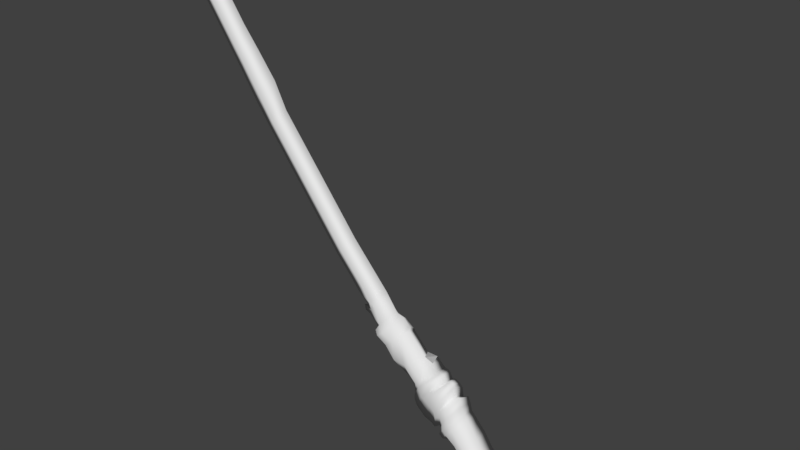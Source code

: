 # Source: LongBlade.blend  (saved by Blender 2.78.0; exported with 4.5.12 LTS)
import bpy
from mathutils import Matrix  # noqa: F401  (used for matrix-valued properties, if any)

bpy.ops.wm.read_factory_settings(use_empty=True)
scene = bpy.context.scene
scene.name = 'Scene'

# ---- collections
col_collection_1 = bpy.data.collections.new('Collection 1'); scene.collection.children.link(col_collection_1)

# ---- materials (node trees are filled in below, after node groups)
mat_material = bpy.data.materials.new('Material')
mat_material.alpha_threshold = 0.0
mat_material.use_transparent_shadow = False
mat_material.roughness = 0.5
mat_material.line_color = (0.0, 0.0, 0.0, 1.0)

# ---- material node trees

# ---- world
world_world = bpy.data.worlds.new('World'); scene.world = world_world
world_world.color = (0.05088, 0.05088, 0.05088)
world_world.use_sun_shadow = False
world_world.sun_shadow_jitter_overblur = 0.0
world_world.cycles.sampling_method = 'MANUAL'

# ---- cameras
cam_camera = bpy.data.cameras.new('Camera')
cam_camera.clip_end = 100.0
cam_camera.lens = 35.0
cam_camera.sensor_width = 32.0
cam_camera.sensor_height = 18.0
cam_camera.ortho_scale = 7.314
cam_camera.dof.focus_distance = 0.0
cam_camera.dof.aperture_fstop = 128.0

# ---- meshes
me_cube = bpy.data.meshes.new('Cube')
me_cube.from_pydata([(-3.735, -0.4594, -25.82), (-2.936, -0.4594, -25.38), (-3.535, -0.4594, -26.74), (-1.108, -0.4594, -27.76), (-2.575, -1.219, -26.84), (-3.014, -0.569, -27.77), (-1.073, -0.4868, -28.03), (-2.828, 0.7533, -26.42), (-2.26, -0.5142, -28.63), (-1.425, -0.432, -28.43), (-2.575, 0.7533, -26.84), (-3.335, -0.4594, -25.6), (-1.884, -0.4046, -28.93), (-1.423, -0.4046, -28.53), (-2.828, -1.219, -26.42), (-2.322, -1.223, -27.25), (-1.638, -0.4594, -28.87), (-1.394, -0.4594, -28.64), (-2.044, 0.9618, -27.9), (-2.044, -1.0, -27.9), (-2.701, -0.4594, -25.32), (-0.7384, -0.4594, -27.21), (-2.279, -0.4594, -24.85), (-0.3878, -0.4594, -26.67), (-1.877, -0.4594, -23.92), (-0.05682, -0.4594, -25.67), (-1.341, -0.4594, -22.32), (0.4777, -0.4594, -24.0), (0.2104, -0.4594, -24.84), (-1.574, -0.4594, -23.17), (0.344, -0.4594, -24.42), (-1.444, -0.4594, -22.83), (-1.537, -0.4594, -21.72), (0.6213, -0.4594, -23.57), (-1.358, -0.4594, -21.38), (0.6603, -0.4594, -22.99), (-1.346, -0.4594, -21.2), (0.6713, -0.4594, -22.77), (-1.24, -0.4594, -21.09), (0.6882, -0.4594, -22.5), (-1.139, -0.4594, -21.06), (0.532, -0.4594, -22.32), (-1.286, -0.4594, -20.9), (0.7345, -0.4594, -22.19), (-1.221, -0.4594, -20.64), (0.8434, -0.4594, -20.98), (-1.137, -0.4594, -20.38), (0.8971, -0.4594, -20.62), (-1.246, -0.4594, -20.11), (0.8457, -0.4594, -20.53), (-1.36, -0.4594, -19.91), (0.79, -0.4594, -20.43), (-1.078, -0.4594, -19.09), (0.6995, -0.4594, -20.29), (-0.996, -0.4594, -19.0), (0.741, -0.4594, -20.24), (-0.9347, -0.4594, -18.67), (0.8947, -0.4594, -20.2), (-0.8522, -0.4594, -18.23), (1.01, -0.4594, -19.64), (-1.078, -0.4594, -17.74), (1.067, -0.4594, -19.31), (-0.8059, -0.4594, -17.08), (1.225, -0.4594, -18.43), (-0.6178, -0.4594, -16.95), (1.086, -0.4594, -18.21), (-0.8104, -0.4594, -16.71), (1.224, -0.4594, -18.19), (-0.9265, -0.4594, -16.39), (1.226, -0.4594, -17.98), (-0.7992, -0.4594, -15.82), (1.183, -0.4594, -17.23), (-0.6772, -0.4594, -15.25), (1.151, -0.4594, -16.38), (-0.8439, -0.4594, -14.0), (1.469, -0.4594, -15.12), (-0.5691, -0.4594, -12.7), (1.262, -0.4594, -14.17), (-0.7475, -0.4594, -11.9), (1.573, -0.4594, -12.89), (-0.5172, -0.4594, -11.22), (1.462, -0.4594, -11.99), (-0.6017, -0.4594, -10.28), (1.698, -0.4594, -11.04), (-1.192, -0.4594, -9.992), (1.875, -0.4594, -9.76), (-1.242, -0.4594, -9.699), (1.876, -0.4594, -9.416), (-0.7928, -0.4594, -9.45), (2.047, -0.4594, -8.969), (-0.7337, -0.4594, -9.265), (2.273, -0.4594, -8.502), (-1.253, -0.4594, -9.182), (1.884, -0.4594, -8.301), (-1.336, -0.4594, -8.875), (2.405, -0.4594, -7.811), (-1.644, -0.4594, -8.38), (2.5, -0.4594, -7.611), (-1.767, -0.4594, -7.576), (2.392, -0.4594, -7.436), (-1.614, -0.4594, -7.198), (1.982, -0.4594, -7.381), (-1.443, -0.4594, -7.016), (2.109, -0.4594, -6.939), (-1.095, -0.4594, -6.792), (1.93, -0.4594, -6.749), (-0.8647, -0.4594, -6.406), (1.625, -0.4594, -6.615), (-0.8978, -0.4594, -5.384), (1.522, -0.03974, -6.038), (-0.937, -0.4594, -4.047), (0.3095, -1.986, -5.251), (0.3095, 1.973, -5.251), (-0.9582, -0.4594, -3.528), (0.288, -1.791, -3.784), (1.0, 0.2925, -1.0), (-1.082, -0.04246, -0.8738), (1.0, 0.2925, 1.0), (-1.0, -0.3075, 1.0), (0.9452, 0.1418, -2.452), (-0.04996, -1.581, -2.452), (-0.04996, 1.567, -2.452), (1.0, 0.2925, 4.768e-07), (-1.045, -0.3075, 0.02226), (-0.6279, -0.7152, -1.356), (0.9886, 0.2611, -1.303), (-0.6279, 0.7011, -1.356), (1.0, 0.2925, 2.717), (-1.0, -0.3075, 2.717), (1.354, 0.2925, 7.506), (-0.6463, -0.3075, 7.506), (1.652, 0.2925, 11.71), (-0.3479, -0.3075, 11.71), (2.176, 0.3386, 13.61), (-0.1307, -0.3536, 13.61), (2.367, 0.3181, 15.9), (0.1959, -0.3331, 15.9), (2.482, 0.3023, 17.72), (0.4159, -0.3174, 17.72), (3.082, 0.3023, 22.49), (1.016, -0.3174, 22.49), (3.259, 0.3603, 23.25), (0.7672, -0.3754, 23.34), (3.648, 0.2898, 25.23), (1.634, -0.3048, 25.3), (4.269, 0.1981, 28.06), (2.876, -0.2132, 28.11), (5.105, -0.01502, 31.81), (1.221, 0.1809, -2.848), (0.03083, -1.994, -2.985), (0.03083, 1.98, -2.985), (1.278, 0.1809, -3.531), (0.288, 1.98, -3.784), (1.247, -0.1857, -3.773), (1.279, -0.1432, -5.483), (-1.096, -0.4594, -2.818), (-1.0, -0.4594, -2.671), (-1.267, -0.06885, -1.762), (-1.426, -0.04932, -1.358), (-1.595, -0.04932, -1.044), (-1.432, -0.005849, -0.7384), (-3.635, -0.4594, -26.28), (-2.022, 1.966, -26.57), (-2.022, -1.978, -26.57), (-1.72, 1.966, -26.27), (-1.72, -1.978, -26.27), (-1.333, 1.966, -25.76), (-1.333, -1.978, -25.76), (-0.9671, 1.966, -24.79), (-0.9671, -1.978, -24.79), (-0.4316, 1.966, -23.16), (-0.4316, -1.978, -23.16), (-0.6819, 1.966, -24.0), (-0.6819, -1.978, -24.0), (-0.5502, 1.966, -23.62), (-0.5502, -1.978, -23.62), (-0.4579, 1.966, -22.64), (-0.4579, -1.978, -22.64), (-0.3489, 1.966, -22.18), (-0.3489, -1.978, -22.18), (-0.3373, 1.966, -21.99), (-0.3373, -1.978, -21.99), (-0.2756, 1.966, -21.8), (-0.2756, -1.978, -21.8), (-0.3035, 1.966, -21.69), (-0.3035, -1.978, -21.69), (-0.2757, 1.966, -21.54), (-0.2757, -1.978, -21.54), (-0.1888, 1.966, -20.81), (-0.1888, -1.978, -20.81), (-0.12, 1.966, -20.5), (-0.12, -1.978, -20.5), (-0.2002, 1.966, -20.32), (-0.2002, -1.978, -20.32), (-0.2848, 1.966, -20.17), (-0.2848, -1.978, -20.17), (-0.189, 1.966, -19.69), (-0.189, -1.978, -19.69), (-0.1275, 1.966, -19.62), (-0.1275, -1.978, -19.62), (-0.01999, 1.966, -19.43), (-0.01999, -1.978, -19.43), (0.0789, 1.966, -18.94), (0.07891, -1.978, -18.94), (-0.005573, 1.966, -18.52), (-0.005573, -1.978, -18.52), (0.2095, 1.966, -17.75), (0.2095, -1.978, -17.75), (0.234, 1.966, -17.58), (0.234, -1.978, -17.58), (0.2067, 1.966, -17.45), (0.2067, -1.978, -17.45), (0.1496, 1.966, -17.18), (0.1496, -1.978, -17.18), (0.192, 1.966, -16.52), (0.192, -1.978, -16.52), (0.237, 1.966, -15.81), (0.237, -1.978, -15.81), (0.3125, 1.966, -14.56), (0.3125, -1.978, -14.56), (0.3464, 1.966, -13.43), (0.3464, -1.978, -13.43), (0.4126, 1.966, -12.4), (0.4126, -1.978, -12.4), (0.4725, 1.966, -11.6), (0.4725, -1.978, -11.6), (0.5481, 1.966, -10.66), (0.5481, -1.978, -10.66), (0.3413, 1.966, -9.876), (0.3413, -1.978, -9.876), (0.3172, 1.966, -9.558), (0.3172, -1.978, -9.558), (0.627, 1.966, -9.21), (0.627, -1.978, -9.21), (0.7695, 1.966, -8.884), (0.7695, -1.978, -8.884), (0.3156, 1.966, -8.742), (0.3156, -1.978, -8.742), (0.5344, 1.966, -8.343), (0.5344, -1.978, -8.343), (0.4276, 1.966, -7.996), (0.4276, -1.978, -7.996), (0.3123, 1.966, -7.506), (0.3123, -1.978, -7.506), (0.1839, 1.966, -7.29), (0.1839, -1.978, -7.29), (0.3328, 1.966, -6.978), (0.3328, -1.978, -6.978), (0.4174, 1.966, -6.77), (0.4174, -1.978, -6.77), (0.3799, 1.966, -6.51), (0.3799, -1.978, -6.51), (0.316, 1.966, -5.651), (0.8382, -1.99, -5.378), (0.8109, -1.209, -3.778), (-3.576e-07, 1.287, -1.0), (2.384e-07, 1.0, 1.0), (0.4476, 1.032, -2.452), (-0.02265, 1.0, 0.01113), (0.1803, 1.152, -1.329), (2.384e-07, 1.0, 2.717), (0.3537, 1.0, 7.506), (0.6521, 1.0, 11.71), (1.023, 1.154, 13.61), (1.281, 1.085, 15.9), (1.449, 1.033, 17.72), (2.049, 1.033, 22.49), (2.013, 1.226, 23.29), (2.641, 0.9909, 25.27), (3.573, 0.6855, 28.08), (0.626, 1.304, -2.917), (0.7832, 1.304, -3.657), (-1.565, 1.966, -27.16), (-3.585, -0.4594, -26.51), (-1.229, 1.966, -26.74), (-0.8606, 1.966, -26.21), (-0.512, 1.966, -25.23), (0.02305, 1.966, -23.58), (-0.2358, 1.966, -24.42), (-0.1031, 1.966, -24.02), (0.08171, 1.966, -23.11), (0.1557, 1.966, -22.58), (0.167, 1.966, -22.38), (0.2063, 1.966, -22.15), (0.1143, 1.966, -22.0), (0.2294, 1.966, -21.86), (0.3273, 1.966, -20.89), (0.3885, 1.966, -20.56), (0.3227, 1.966, -20.43), (0.2526, 1.966, -20.3), (0.2553, 1.966, -19.99), (0.3067, 1.966, -19.93), (0.4373, 1.966, -19.82), (0.5445, 1.966, -19.29), (0.5309, 1.966, -18.92), (0.7172, 1.966, -18.09), (0.6599, 1.966, -17.89), (0.7152, 1.966, -17.82), (0.6877, 1.966, -17.58), (0.6875, 1.966, -16.88), (0.694, 1.966, -16.1), (0.8908, 1.966, -14.84), (0.8042, 1.966, -13.8), (0.9926, 1.966, -12.64), (0.9674, 1.966, -11.8), (1.123, 1.966, -10.85), (1.108, 1.966, -9.818), (1.097, 1.966, -9.487), (1.337, 1.966, -9.089), (1.521, 1.966, -8.693), (1.1, 1.966, -8.522), (1.47, 1.966, -8.077), (1.464, 1.966, -7.803), (1.352, 1.966, -7.471), (1.083, 1.966, -7.335), (1.221, 1.966, -6.958), (1.173, 1.966, -6.759), (1.002, 1.966, -6.563), (0.9228, 1.966, -5.785), (-4.768e-07, -1.294, -1.0), (-5.364e-07, -1.0, 1.0), (0.4476, -1.039, -2.452), (-0.02265, -1.0, 0.01113), (0.1803, -1.159, -1.329), (-4.172e-07, -1.0, 2.717), (0.3537, -1.0, 7.506), (0.6521, -1.0, 11.71), (1.023, -1.154, 13.61), (1.281, -1.085, 15.9), (1.449, -1.033, 17.72), (2.049, -1.033, 22.49), (2.013, -1.226, 23.29), (2.641, -0.9909, 25.27), (3.573, -0.6855, 28.08), (0.626, -1.311, -2.917), (0.7832, -1.209, -3.657), (-2.322, 0.749, -27.25), (-1.565, -1.978, -27.16), (-1.229, -1.978, -26.74), (-0.8606, -1.978, -26.21), (-0.512, -1.978, -25.23), (0.02305, -1.978, -23.58), (-0.2358, -1.978, -24.42), (-0.1031, -1.978, -24.02), (0.08171, -1.978, -23.11), (0.1557, -1.978, -22.58), (0.167, -1.978, -22.38), (0.2063, -1.978, -22.15), (0.1143, -1.978, -22.0), (0.2294, -1.978, -21.86), (0.3273, -1.978, -20.89), (0.3885, -1.978, -20.56), (0.3227, -1.978, -20.43), (0.2526, -1.978, -20.3), (0.2553, -1.978, -19.99), (0.3067, -1.978, -19.93), (0.4373, -1.978, -19.82), (0.5445, -1.978, -19.29), (0.5309, -1.978, -18.92), (0.7172, -1.978, -18.09), (0.6599, -1.978, -17.89), (0.7152, -1.978, -17.82), (0.6877, -1.978, -17.58), (0.6875, -1.978, -16.88), (0.694, -1.978, -16.1), (0.8908, -1.978, -14.84), (0.8042, -1.978, -13.8), (0.9926, -1.978, -12.64), (0.9674, -1.978, -11.8), (1.123, -1.978, -10.85), (1.108, -1.978, -9.818), (1.097, -1.978, -9.487), (1.337, -1.978, -9.089), (1.521, -1.978, -8.693), (1.1, -1.978, -8.522), (1.47, -1.978, -8.077), (1.464, -1.978, -7.803), (1.352, -1.978, -7.471), (1.083, -1.978, -7.335), (1.221, -1.978, -6.958), (1.173, -1.978, -6.759), (1.002, -1.978, -6.563), (-1.514, -0.02759, -0.8914), (-0.8812, -0.4594, -5.895), (-0.3137, -1.982, -4.649), (-0.3351, -1.884, -3.656), (0.348, 1.966, -6.081), (0.9625, 1.966, -6.174), (-0.525, -1.779, -2.562), (-0.5328, -1.986, -2.901), (-0.3137, 1.232, -4.649), (-0.3351, 1.236, -3.656), (-0.5328, 1.236, -2.901), (-0.525, 1.313, -2.562)], [(145, 147), (2, 6)], [(10, 272, 3, 336), (15, 2, 5, 19), (14, 163, 1, 11), (337, 3, 21, 338), (6, 19, 9), (6, 9, 18), (336, 3, 6, 18), (2, 15, 4, 273), (5, 8, 9, 19), (18, 9, 8, 5), (273, 10, 336, 2), (13, 12, 16, 17), (161, 7, 10, 273), (9, 8, 12, 13), (3, 15, 19, 6), (2, 336, 18, 5), (161, 14, 11, 0), (273, 4, 14, 161), (0, 11, 7, 161), (164, 20, 22, 166), (162, 1, 20, 164), (338, 21, 23, 339), (343, 30, 27, 341), (339, 23, 25, 340), (166, 22, 24, 168), (170, 26, 32, 176), (174, 31, 26, 170), (168, 24, 29, 172), (340, 25, 28, 342), (172, 29, 31, 174), (342, 28, 30, 343), (341, 27, 33, 344), (344, 33, 35, 345), (176, 32, 34, 178), (346, 37, 39, 347), (345, 35, 37, 346), (178, 34, 36, 180), (180, 36, 38, 182), (347, 39, 41, 348), (182, 38, 40, 184), (349, 43, 45, 350), (348, 41, 43, 349), (184, 40, 42, 186), (186, 42, 44, 188), (351, 47, 49, 352), (350, 45, 47, 351), (188, 44, 46, 190), (192, 48, 50, 194), (190, 46, 48, 192), (352, 49, 51, 353), (354, 53, 55, 355), (353, 51, 53, 354), (194, 50, 52, 196), (196, 52, 54, 198), (355, 55, 57, 356), (198, 54, 56, 200), (357, 59, 61, 358), (356, 57, 59, 357), (200, 56, 58, 202), (202, 58, 60, 204), (358, 61, 63, 359), (204, 60, 62, 206), (360, 65, 67, 361), (359, 63, 65, 360), (206, 62, 64, 208), (208, 64, 66, 210), (362, 69, 71, 363), (361, 67, 69, 362), (210, 66, 68, 212), (214, 70, 72, 216), (212, 68, 70, 214), (363, 71, 73, 364), (365, 75, 77, 366), (364, 73, 75, 365), (216, 72, 74, 218), (218, 74, 76, 220), (366, 77, 79, 367), (220, 76, 78, 222), (368, 81, 83, 369), (367, 79, 81, 368), (222, 78, 80, 224), (224, 80, 82, 226), (369, 83, 85, 370), (226, 82, 84, 228), (371, 87, 89, 372), (370, 85, 87, 371), (228, 84, 86, 230), (230, 86, 88, 232), (373, 91, 93, 374), (372, 89, 91, 373), (232, 88, 90, 234), (236, 92, 94, 238), (234, 90, 92, 236), (374, 93, 95, 375), (376, 97, 99, 377), (375, 95, 97, 376), (238, 94, 96, 240), (240, 96, 98, 242), (377, 99, 101, 378), (242, 98, 100, 244), (379, 103, 105, 380), (378, 101, 103, 379), (244, 100, 102, 246), (246, 102, 104, 248), (380, 105, 107, 381), (248, 104, 106, 250), (386, 383, 108, 252), (384, 111, 114, 385), (323, 124, 120, 321), (320, 117, 127, 324), (322, 320, 118, 123), (258, 255, 116, 123), (321, 120, 149, 334), (259, 125, 119, 257), (256, 258, 123, 118), (319, 322, 123, 116), (255, 115, 125, 259), (319, 116, 124, 323), (256, 118, 128, 260), (260, 128, 130, 261), (324, 127, 129, 325), (326, 131, 133, 327), (261, 130, 132, 262), (325, 129, 131, 326), (262, 132, 134, 263), (264, 136, 138, 265), (263, 134, 136, 264), (327, 133, 135, 328), (329, 137, 139, 330), (328, 135, 137, 329), (265, 138, 140, 266), (331, 141, 143, 332), (266, 140, 142, 267), (330, 139, 141, 331), (332, 143, 145, 333), (267, 142, 144, 268), (268, 144, 146, 269), (147, 333, 145, 269), (334, 149, 114, 335), (257, 119, 148, 270), (270, 148, 151, 271), (152, 153, 154, 112), (152, 271, 151, 153), (335, 114, 254, 153), (254, 114, 111, 253), (251, 253, 111, 106), (383, 106, 111, 384), (390, 110, 113, 391), (381, 154, 253, 251), (153, 254, 253, 154), (387, 386, 252, 318), (316, 248, 250, 317), (104, 249, 251, 106), (315, 246, 248, 316), (314, 244, 246, 315), (100, 245, 247, 102), (102, 247, 249, 104), (313, 242, 244, 314), (98, 243, 245, 100), (312, 240, 242, 313), (311, 238, 240, 312), (94, 239, 241, 96), (96, 241, 243, 98), (92, 237, 239, 94), (309, 234, 236, 310), (310, 236, 238, 311), (308, 232, 234, 309), (88, 233, 235, 90), (90, 235, 237, 92), (307, 230, 232, 308), (306, 228, 230, 307), (84, 229, 231, 86), (86, 231, 233, 88), (305, 226, 228, 306), (82, 227, 229, 84), (304, 224, 226, 305), (303, 222, 224, 304), (78, 223, 225, 80), (80, 225, 227, 82), (302, 220, 222, 303), (76, 221, 223, 78), (301, 218, 220, 302), (300, 216, 218, 301), (72, 217, 219, 74), (74, 219, 221, 76), (70, 215, 217, 72), (298, 212, 214, 299), (299, 214, 216, 300), (297, 210, 212, 298), (66, 211, 213, 68), (68, 213, 215, 70), (296, 208, 210, 297), (295, 206, 208, 296), (62, 207, 209, 64), (64, 209, 211, 66), (294, 204, 206, 295), (60, 205, 207, 62), (293, 202, 204, 294), (292, 200, 202, 293), (56, 201, 203, 58), (58, 203, 205, 60), (291, 198, 200, 292), (54, 199, 201, 56), (290, 196, 198, 291), (289, 194, 196, 290), (50, 195, 197, 52), (52, 197, 199, 54), (48, 193, 195, 50), (287, 190, 192, 288), (288, 192, 194, 289), (286, 188, 190, 287), (44, 189, 191, 46), (46, 191, 193, 48), (285, 186, 188, 286), (284, 184, 186, 285), (40, 185, 187, 42), (42, 187, 189, 44), (283, 182, 184, 284), (38, 183, 185, 40), (282, 180, 182, 283), (281, 178, 180, 282), (34, 179, 181, 36), (36, 181, 183, 38), (280, 176, 178, 281), (32, 177, 179, 34), (26, 171, 177, 32), (29, 173, 175, 31), (278, 172, 174, 279), (24, 169, 173, 29), (276, 168, 172, 278), (279, 174, 170, 277), (277, 170, 176, 280), (275, 166, 168, 276), (22, 167, 169, 24), (31, 175, 171, 26), (20, 165, 167, 22), (272, 162, 164, 274), (274, 164, 166, 275), (1, 163, 165, 20), (4, 337, 163, 14), (11, 1, 162, 7), (150, 270, 271, 152), (121, 257, 270, 150), (143, 268, 269, 145), (141, 267, 268, 143), (139, 266, 267, 141), (137, 265, 266, 139), (133, 263, 264, 135), (135, 264, 265, 137), (131, 262, 263, 133), (129, 261, 262, 131), (127, 260, 261, 129), (117, 256, 260, 127), (116, 255, 259, 126), (117, 122, 258, 256), (126, 259, 257, 121), (122, 115, 255, 258), (15, 3, 337, 4), (21, 274, 275, 23), (3, 272, 274, 21), (23, 275, 276, 25), (27, 277, 280, 33), (30, 279, 277, 27), (25, 276, 278, 28), (28, 278, 279, 30), (33, 280, 281, 35), (35, 281, 282, 37), (37, 282, 283, 39), (39, 283, 284, 41), (41, 284, 285, 43), (43, 285, 286, 45), (45, 286, 287, 47), (49, 288, 289, 51), (47, 287, 288, 49), (51, 289, 290, 53), (53, 290, 291, 55), (55, 291, 292, 57), (57, 292, 293, 59), (59, 293, 294, 61), (61, 294, 295, 63), (63, 295, 296, 65), (65, 296, 297, 67), (67, 297, 298, 69), (71, 299, 300, 73), (69, 298, 299, 71), (73, 300, 301, 75), (75, 301, 302, 77), (77, 302, 303, 79), (79, 303, 304, 81), (81, 304, 305, 83), (83, 305, 306, 85), (85, 306, 307, 87), (87, 307, 308, 89), (89, 308, 309, 91), (93, 310, 311, 95), (91, 309, 310, 93), (95, 311, 312, 97), (97, 312, 313, 99), (99, 313, 314, 101), (101, 314, 315, 103), (103, 315, 316, 105), (105, 316, 317, 107), (109, 387, 318), (107, 109, 154, 381), (151, 335, 153), (148, 334, 335, 151), (144, 332, 333, 146), (140, 330, 331, 142), (142, 331, 332, 144), (136, 328, 329, 138), (138, 329, 330, 140), (134, 327, 328, 136), (130, 325, 326, 132), (132, 326, 327, 134), (128, 324, 325, 130), (115, 319, 323, 125), (115, 122, 322, 319), (119, 321, 334, 148), (122, 117, 320, 322), (118, 320, 324, 128), (125, 323, 321, 119), (249, 380, 381, 251), (245, 378, 379, 247), (247, 379, 380, 249), (243, 377, 378, 245), (239, 375, 376, 241), (241, 376, 377, 243), (237, 374, 375, 239), (233, 372, 373, 235), (235, 373, 374, 237), (229, 370, 371, 231), (231, 371, 372, 233), (227, 369, 370, 229), (223, 367, 368, 225), (225, 368, 369, 227), (221, 366, 367, 223), (217, 364, 365, 219), (219, 365, 366, 221), (215, 363, 364, 217), (211, 361, 362, 213), (213, 362, 363, 215), (207, 359, 360, 209), (209, 360, 361, 211), (205, 358, 359, 207), (201, 356, 357, 203), (203, 357, 358, 205), (199, 355, 356, 201), (195, 353, 354, 197), (197, 354, 355, 199), (193, 352, 353, 195), (189, 350, 351, 191), (191, 351, 352, 193), (185, 348, 349, 187), (187, 349, 350, 189), (183, 347, 348, 185), (179, 345, 346, 181), (181, 346, 347, 183), (177, 344, 345, 179), (171, 341, 344, 177), (173, 342, 343, 175), (169, 340, 342, 173), (167, 339, 340, 169), (175, 343, 341, 171), (165, 338, 339, 167), (163, 337, 338, 165), (7, 162, 272, 10), (124, 158, 157, 156, 388, 120), (158, 124, 116, 160, 382, 159), (388, 156, 155, 389), (385, 114, 149, 389), (391, 113, 155, 392), (392, 155, 156, 393), (126, 121, 393, 156, 157, 158), (158, 159, 382, 160, 116, 126), (113, 385, 389, 155), (120, 388, 389, 149), (107, 317, 387, 109), (317, 250, 386, 387), (108, 383, 384, 110), (110, 384, 385, 113), (250, 106, 383, 386), (150, 392, 393, 121), (152, 391, 392, 150), (112, 390, 391, 152), (112, 252, 108, 110, 390), (318, 252, 112, 154, 109), (269, 146, 147), (333, 147, 146), (154, 318, 109), (318, 154, 112, 252)])
me_cube.polygons.foreach_set('use_smooth', [1, 1, 1, 1, 0, 0, 1, 1, 1, 0, 1, 1, 1, 1, 1, 1, 1, 1, 1, 1, 1, 1, 1, 1, 1, 1, 1, 1, 1, 1, 1, 1, 1, 1, 1, 1, 1, 1, 1, 1, 1, 1, 1, 1, 1, 1, 1, 1, 1, 1, 1, 1, 1, 1, 1, 1, 1, 1, 1, 1, 1, 1, 1, 1, 1, 1, 1, 1, 1, 1, 1, 1, 1, 1, 1, 1, 1, 1, 1, 1, 1, 1, 1, 1, 1, 1, 1, 1, 1, 1, 1, 1, 1, 1, 1, 1, 1, 1, 1, 1, 1, 1, 1, 1, 1, 1, 1, 1, 1, 1, 1, 1, 1, 1, 1, 1, 1, 1, 1, 1, 1, 1, 1, 1, 1, 1, 1, 1, 1, 1, 1, 1, 1, 1, 1, 1, 1, 1, 1, 1, 1, 1, 1, 1, 1, 1, 1, 1, 1, 1, 1, 1, 1, 1, 1, 1, 1, 1, 1, 1, 1, 1, 1, 1, 1, 1, 1, 1, 1, 1, 1, 1, 1, 1, 1, 1, 1, 1, 1, 1, 1, 1, 1, 1, 1, 1, 1, 1, 1, 1, 1, 1, 1, 1, 1, 1, 1, 1, 1, 1, 1, 1, 1, 1, 1, 1, 1, 1, 1, 1, 1, 1, 1, 1, 1, 1, 1, 1, 1, 1, 1, 1, 1, 1, 1, 1, 1, 1, 1, 1, 1, 1, 1, 1, 1, 1, 1, 1, 1, 1, 1, 1, 1, 1, 1, 1, 1, 1, 1, 1, 1, 1, 1, 1, 1, 1, 1, 1, 1, 1, 1, 1, 1, 1, 1, 1, 1, 1, 1, 1, 1, 1, 1, 1, 1, 1, 1, 1, 1, 1, 1, 1, 1, 1, 1, 1, 1, 1, 1, 1, 1, 1, 1, 1, 1, 1, 1, 1, 1, 1, 1, 1, 1, 1, 1, 1, 1, 1, 1, 1, 1, 1, 1, 1, 1, 1, 1, 1, 1, 1, 1, 1, 1, 1, 1, 1, 1, 1, 1, 1, 1, 1, 1, 1, 1, 1, 1, 1, 1, 1, 1, 1, 1, 1, 1, 1, 1, 1, 1, 1, 1, 1, 1, 1, 1, 1, 1, 1, 1, 1, 1, 1, 1, 1, 1, 1, 1, 1, 1, 1, 1, 1, 1, 1, 1, 1, 1, 1, 1, 1, 1, 1, 1, 1, 1, 1, 1, 1, 0, 0])
_uv = me_cube.uv_layers.new(name='UVMap')
_uv.uv.foreach_set('vector', [0.8981, 0.02431, 0.9181, 0.03564, 0.9344, 0.03438, 0.9085, 0.02243, 0.9085, 0.02243, 0.8826, 0.01049, 0.9068, 0.004098, 0.9231, 0.01755, 0.8878, 0.02618, 0.9018, 0.03691, 0.8692, 0.03944, 0.867, 0.02994, 0.9181, 0.03564, 0.9344, 0.03438, 0.9309, 0.04809, 0.9161, 0.04705, 0.9394, 0.03101, 0.9231, 0.01755, 0.9407, 0.01979, 0.9394, 0.03101, 0.9407, 0.01979, 0.9231, 0.01755, 0.9085, 0.02243, 0.9344, 0.03438, 0.9394, 0.03101, 0.9231, 0.01755, 0.8826, 0.01049, 0.9085, 0.02243, 0.8981, 0.02431, 0.8781, 0.01297, 0.9068, 0.004098, 0.9317, 0.003753, 0.9407, 0.01979, 0.9231, 0.01755, 0.9231, 0.01755, 0.9407, 0.01979, 0.9317, 0.003753, 0.9068, 0.004098, 0.8781, 0.01297, 0.8981, 0.02431, 0.9085, 0.02243, 0.8826, 0.01049, 0.9423, 0.0184, 0.942, 0.005382, 0.9446, 0.01018, 0.9445, 0.0173, 0.8737, 0.01546, 0.8878, 0.02618, 0.8981, 0.02431, 0.8781, 0.01297, 0.9407, 0.01979, 0.9317, 0.003753, 0.942, 0.005382, 0.9423, 0.0184, 0.9344, 0.03438, 0.9085, 0.02243, 0.9231, 0.01755, 0.9394, 0.03101, 0.8826, 0.01049, 0.9085, 0.02243, 0.9231, 0.01755, 0.9068, 0.004098, 0.8737, 0.01546, 0.8878, 0.02618, 0.867, 0.02994, 0.8648, 0.02043, 0.8781, 0.01297, 0.8981, 0.02431, 0.8878, 0.02618, 0.8737, 0.01546, 0.8648, 0.02043, 0.867, 0.02994, 0.8878, 0.02618, 0.8737, 0.01546, 0.9014, 0.04601, 0.8718, 0.04394, 0.8703, 0.0574, 0.8988, 0.05937, 0.9018, 0.03691, 0.8692, 0.03944, 0.8718, 0.04394, 0.9014, 0.04601, 0.9161, 0.04705, 0.9309, 0.04809, 0.9273, 0.06134, 0.913, 0.06036, 0.8886, 0.1037, 0.9016, 0.1051, 0.8968, 0.1131, 0.8834, 0.1119, 0.913, 0.06036, 0.9273, 0.06134, 0.9159, 0.08089, 0.9022, 0.07994, 0.8988, 0.05937, 0.8703, 0.0574, 0.861, 0.07707, 0.8885, 0.07898, 0.8699, 0.1107, 0.8431, 0.1083, 0.8305, 0.1138, 0.8612, 0.1177, 0.8757, 0.1023, 0.8497, 0.09948, 0.8431, 0.1083, 0.8699, 0.1107, 0.8885, 0.07898, 0.861, 0.07707, 0.8534, 0.09253, 0.8799, 0.09477, 0.9022, 0.07994, 0.9159, 0.08089, 0.9064, 0.09701, 0.8931, 0.09589, 0.8799, 0.09477, 0.8534, 0.09253, 0.8497, 0.09948, 0.8757, 0.1023, 0.8931, 0.09589, 0.9064, 0.09701, 0.9016, 0.1051, 0.8886, 0.1037, 0.8834, 0.1119, 0.8968, 0.1131, 0.8918, 0.1216, 0.8765, 0.1197, 0.8765, 0.1197, 0.8918, 0.1216, 0.883, 0.1306, 0.8691, 0.1283, 0.8612, 0.1177, 0.8305, 0.1138, 0.8276, 0.1215, 0.8553, 0.126, 0.866, 0.1314, 0.8797, 0.1338, 0.8756, 0.1379, 0.8629, 0.1353, 0.8691, 0.1283, 0.883, 0.1306, 0.8797, 0.1338, 0.866, 0.1314, 0.8553, 0.126, 0.8276, 0.1215, 0.8249, 0.1242, 0.8523, 0.129, 0.8523, 0.129, 0.8249, 0.1242, 0.8247, 0.1275, 0.8501, 0.1327, 0.8629, 0.1353, 0.8756, 0.1379, 0.8703, 0.1381, 0.8592, 0.1359, 0.8501, 0.1327, 0.8247, 0.1275, 0.8257, 0.1295, 0.848, 0.1338, 0.8586, 0.1397, 0.8711, 0.1431, 0.8532, 0.1621, 0.8443, 0.1551, 0.8592, 0.1359, 0.8703, 0.1381, 0.8711, 0.1431, 0.8586, 0.1397, 0.848, 0.1338, 0.8257, 0.1295, 0.8209, 0.1295, 0.846, 0.1363, 0.846, 0.1363, 0.8209, 0.1295, 0.8177, 0.1342, 0.8354, 0.1482, 0.8398, 0.1609, 0.8482, 0.168, 0.846, 0.1685, 0.8367, 0.1618, 0.8443, 0.1551, 0.8532, 0.1621, 0.8482, 0.168, 0.8398, 0.1609, 0.8354, 0.1482, 0.8177, 0.1342, 0.8146, 0.1393, 0.8314, 0.1537, 0.8273, 0.155, 0.8087, 0.1414, 0.8038, 0.1424, 0.8237, 0.1557, 0.8314, 0.1537, 0.8146, 0.1393, 0.8087, 0.1414, 0.8273, 0.155, 0.8367, 0.1618, 0.846, 0.1685, 0.8436, 0.1691, 0.8336, 0.1624, 0.8286, 0.167, 0.8399, 0.1697, 0.8397, 0.1711, 0.8284, 0.1686, 0.8336, 0.1624, 0.8436, 0.1691, 0.8399, 0.1697, 0.8286, 0.167, 0.8237, 0.1557, 0.8038, 0.1424, 0.7946, 0.1586, 0.8173, 0.1642, 0.8173, 0.1642, 0.7946, 0.1586, 0.7944, 0.1612, 0.8171, 0.1661, 0.8284, 0.1686, 0.8397, 0.1711, 0.8414, 0.174, 0.8285, 0.1722, 0.8171, 0.1661, 0.7944, 0.1612, 0.7899, 0.167, 0.8156, 0.1705, 0.8215, 0.1815, 0.8339, 0.1839, 0.8294, 0.1895, 0.8153, 0.1866, 0.8285, 0.1722, 0.8414, 0.174, 0.8339, 0.1839, 0.8215, 0.1815, 0.8156, 0.1705, 0.7899, 0.167, 0.7841, 0.1744, 0.809, 0.1792, 0.809, 0.1792, 0.7841, 0.1744, 0.7728, 0.1779, 0.8011, 0.1837, 0.8153, 0.1866, 0.8294, 0.1895, 0.8176, 0.2045, 0.8047, 0.2013, 0.8011, 0.1837, 0.7728, 0.1779, 0.7661, 0.1917, 0.7918, 0.1981, 0.8006, 0.2032, 0.8119, 0.2055, 0.8136, 0.2079, 0.8002, 0.2052, 0.8047, 0.2013, 0.8176, 0.2045, 0.8119, 0.2055, 0.8006, 0.2032, 0.7918, 0.1981, 0.7661, 0.1917, 0.7667, 0.1965, 0.7893, 0.201, 0.7893, 0.201, 0.7667, 0.1965, 0.76, 0.1969, 0.7868, 0.2024, 0.796, 0.2081, 0.8103, 0.2109, 0.7975, 0.2211, 0.7846, 0.2182, 0.8002, 0.2052, 0.8136, 0.2079, 0.8103, 0.2109, 0.796, 0.2081, 0.7868, 0.2024, 0.76, 0.1969, 0.7531, 0.1996, 0.7817, 0.2053, 0.7717, 0.2154, 0.7459, 0.2097, 0.7383, 0.2199, 0.7608, 0.2263, 0.7817, 0.2053, 0.7531, 0.1996, 0.7459, 0.2097, 0.7717, 0.2154, 0.7846, 0.2182, 0.7975, 0.2211, 0.7833, 0.2326, 0.7721, 0.2294, 0.7547, 0.2504, 0.7676, 0.2556, 0.7491, 0.266, 0.7365, 0.264, 0.7721, 0.2294, 0.7833, 0.2326, 0.7676, 0.2556, 0.7547, 0.2504, 0.7608, 0.2263, 0.7383, 0.2199, 0.7158, 0.2349, 0.7417, 0.2453, 0.7417, 0.2453, 0.7158, 0.2349, 0.6987, 0.2579, 0.7239, 0.262, 0.7365, 0.264, 0.7491, 0.266, 0.7329, 0.2892, 0.7205, 0.2835, 0.7239, 0.262, 0.6987, 0.2579, 0.6832, 0.2665, 0.7081, 0.2778, 0.7065, 0.2951, 0.7169, 0.3002, 0.705, 0.3175, 0.6935, 0.3111, 0.7205, 0.2835, 0.7329, 0.2892, 0.7169, 0.3002, 0.7065, 0.2951, 0.7081, 0.2778, 0.6832, 0.2665, 0.6755, 0.2799, 0.6962, 0.2901, 0.6962, 0.2901, 0.6755, 0.2799, 0.6591, 0.292, 0.682, 0.3047, 0.6935, 0.3111, 0.705, 0.3175, 0.6868, 0.3386, 0.6765, 0.3256, 0.682, 0.3047, 0.6591, 0.292, 0.6458, 0.2867, 0.6663, 0.3127, 0.671, 0.3302, 0.6812, 0.3435, 0.6765, 0.3526, 0.6681, 0.3397, 0.6765, 0.3256, 0.6868, 0.3386, 0.6812, 0.3435, 0.671, 0.3302, 0.6663, 0.3127, 0.6458, 0.2867, 0.6404, 0.2901, 0.6608, 0.3168, 0.6608, 0.3168, 0.6404, 0.2901, 0.6429, 0.3008, 0.6597, 0.3267, 0.6644, 0.3482, 0.6722, 0.3629, 0.6633, 0.3596, 0.6555, 0.344, 0.6681, 0.3397, 0.6765, 0.3526, 0.6722, 0.3629, 0.6644, 0.3482, 0.6597, 0.3267, 0.6429, 0.3008, 0.6408, 0.3044, 0.6565, 0.3336, 0.6476, 0.3285, 0.6318, 0.2973, 0.6257, 0.3004, 0.6443, 0.3376, 0.6565, 0.3336, 0.6408, 0.3044, 0.6318, 0.2973, 0.6476, 0.3285, 0.6555, 0.344, 0.6633, 0.3596, 0.663, 0.3748, 0.6537, 0.3562, 0.6491, 0.36, 0.6611, 0.3792, 0.6567, 0.38, 0.6421, 0.363, 0.6537, 0.3562, 0.663, 0.3748, 0.6611, 0.3792, 0.6491, 0.36, 0.6443, 0.3376, 0.6257, 0.3004, 0.6132, 0.3026, 0.6371, 0.3409, 0.6371, 0.3409, 0.6132, 0.3026, 0.5984, 0.3121, 0.6276, 0.346, 0.6421, 0.363, 0.6567, 0.38, 0.6499, 0.3743, 0.636, 0.3607, 0.6276, 0.346, 0.5984, 0.3121, 0.5945, 0.3199, 0.6222, 0.3471, 0.6319, 0.3683, 0.6445, 0.3826, 0.6389, 0.3825, 0.628, 0.3703, 0.636, 0.3607, 0.6499, 0.3743, 0.6445, 0.3826, 0.6319, 0.3683, 0.6222, 0.3471, 0.5945, 0.3199, 0.594, 0.3252, 0.6193, 0.3539, 0.6193, 0.3539, 0.594, 0.3252, 0.5955, 0.3339, 0.6172, 0.3582, 0.628, 0.3703, 0.6389, 0.3825, 0.6323, 0.3796, 0.6223, 0.3704, 0.6172, 0.3582, 0.5955, 0.3339, 0.5926, 0.3431, 0.6124, 0.3613, 0.605, 0.367, 0.5841, 0.3501, 0.5756, 0.3572, 0.5976, 0.3726, 0.5722, 0.3769, 0.591, 0.3782, 0.567, 0.3988, 0.5558, 0.3908, 0.5257, 0.4321, 0.5144, 0.419, 0.5405, 0.4125, 0.5478, 0.4203, 0.4854, 0.4625, 0.5, 0.4784, 0.4722, 0.5029, 0.4576, 0.487, 0.5011, 0.4481, 0.4854, 0.4625, 0.4708, 0.4467, 0.486, 0.432, 0.5011, 0.4481, 0.5178, 0.434, 0.5, 0.4186, 0.486, 0.432, 0.5478, 0.4203, 0.5405, 0.4125, 0.5503, 0.4061, 0.5579, 0.4165, 0.5257, 0.4321, 0.5371, 0.4453, 0.555, 0.4282, 0.5478, 0.4203, 0.4854, 0.4625, 0.5011, 0.4481, 0.486, 0.432, 0.4708, 0.4467, 0.5178, 0.434, 0.5011, 0.4481, 0.486, 0.432, 0.5, 0.4186, 0.5178, 0.434, 0.5323, 0.4498, 0.5371, 0.4453, 0.5257, 0.4321, 0.5178, 0.434, 0.5, 0.4186, 0.5144, 0.419, 0.5257, 0.4321, 0.4854, 0.4625, 0.4708, 0.4467, 0.4431, 0.4712, 0.4576, 0.487, 0.4576, 0.487, 0.4431, 0.4712, 0.3708, 0.5452, 0.3853, 0.561, 0.4576, 0.487, 0.4722, 0.5029, 0.3999, 0.5769, 0.3853, 0.561, 0.3217, 0.6258, 0.3362, 0.6416, 0.3132, 0.677, 0.2964, 0.6588, 0.3853, 0.561, 0.3708, 0.5452, 0.3071, 0.6099, 0.3217, 0.6258, 0.3853, 0.561, 0.3999, 0.5769, 0.3362, 0.6416, 0.3217, 0.6258, 0.3217, 0.6258, 0.3071, 0.6099, 0.2796, 0.6405, 0.2964, 0.6588, 0.2631, 0.6955, 0.2473, 0.6784, 0.2211, 0.7078, 0.2362, 0.7241, 0.2964, 0.6588, 0.2796, 0.6405, 0.2473, 0.6784, 0.2631, 0.6955, 0.2964, 0.6588, 0.3132, 0.677, 0.2789, 0.7127, 0.2631, 0.6955, 0.2362, 0.7241, 0.2512, 0.7405, 0.1827, 0.8182, 0.1676, 0.8019, 0.2631, 0.6955, 0.2789, 0.7127, 0.2512, 0.7405, 0.2362, 0.7241, 0.2362, 0.7241, 0.2211, 0.7078, 0.1526, 0.7855, 0.1676, 0.8019, 0.1542, 0.8127, 0.1731, 0.8318, 0.1467, 0.8663, 0.1314, 0.8508, 0.1676, 0.8019, 0.1526, 0.7855, 0.1353, 0.7936, 0.1542, 0.8127, 0.1676, 0.8019, 0.1827, 0.8182, 0.1731, 0.8318, 0.1542, 0.8127, 0.1314, 0.8508, 0.1467, 0.8663, 0.11, 0.9165, 0.09944, 0.9058, 0.1542, 0.8127, 0.1353, 0.7936, 0.1161, 0.8354, 0.1314, 0.8508, 0.1314, 0.8508, 0.1161, 0.8354, 0.08887, 0.8951, 0.09944, 0.9058, 0.06152, 0.9833, 0.09944, 0.9058, 0.11, 0.9165, 0.09944, 0.9058, 0.5579, 0.4165, 0.5503, 0.4061, 0.567, 0.3988, 0.5722, 0.4085, 0.5478, 0.4203, 0.555, 0.4282, 0.5655, 0.4269, 0.5579, 0.4165, 0.5579, 0.4165, 0.5655, 0.4269, 0.5773, 0.4181, 0.5722, 0.4085, 0.567, 0.3988, 0.5808, 0.4141, 0.6089, 0.3902, 0.591, 0.3782, 0.567, 0.3988, 0.5722, 0.4085, 0.5773, 0.4181, 0.5808, 0.4141, 0.5722, 0.4085, 0.567, 0.3988, 0.5745, 0.4072, 0.5808, 0.4141, 0.5745, 0.4072, 0.567, 0.3988, 0.591, 0.3782, 0.6008, 0.3848, 0.6124, 0.3613, 0.6008, 0.3848, 0.591, 0.3782, 0.5926, 0.3431, 0.5841, 0.3501, 0.5926, 0.3431, 0.591, 0.3782, 0.5722, 0.3769, 0.5722, 0.3769, 0.5534, 0.3756, 0.5447, 0.3827, 0.5558, 0.3908, 0.6223, 0.3704, 0.6089, 0.3902, 0.6008, 0.3848, 0.6124, 0.3613, 0.5808, 0.4141, 0.5745, 0.4072, 0.6008, 0.3848, 0.6089, 0.3902, 0.6155, 0.3754, 0.605, 0.367, 0.5976, 0.3726, 0.6086, 0.3803, 0.628, 0.3703, 0.6172, 0.3582, 0.6124, 0.3613, 0.6223, 0.3704, 0.5955, 0.3339, 0.6172, 0.3582, 0.6124, 0.3613, 0.5926, 0.3431, 0.6319, 0.3683, 0.6193, 0.3539, 0.6172, 0.3582, 0.628, 0.3703, 0.636, 0.3607, 0.6222, 0.3471, 0.6193, 0.3539, 0.6319, 0.3683, 0.5945, 0.3199, 0.6222, 0.3471, 0.6193, 0.3539, 0.594, 0.3252, 0.594, 0.3252, 0.6193, 0.3539, 0.6172, 0.3582, 0.5955, 0.3339, 0.6421, 0.363, 0.6276, 0.346, 0.6222, 0.3471, 0.636, 0.3607, 0.5984, 0.3121, 0.6276, 0.346, 0.6222, 0.3471, 0.5945, 0.3199, 0.6491, 0.36, 0.6371, 0.3409, 0.6276, 0.346, 0.6421, 0.363, 0.6537, 0.3562, 0.6443, 0.3376, 0.6371, 0.3409, 0.6491, 0.36, 0.6257, 0.3004, 0.6443, 0.3376, 0.6371, 0.3409, 0.6132, 0.3026, 0.6132, 0.3026, 0.6371, 0.3409, 0.6276, 0.346, 0.5984, 0.3121, 0.6318, 0.2973, 0.6476, 0.3285, 0.6443, 0.3376, 0.6257, 0.3004, 0.6644, 0.3482, 0.6565, 0.3336, 0.6476, 0.3285, 0.6555, 0.344, 0.6555, 0.344, 0.6476, 0.3285, 0.6443, 0.3376, 0.6537, 0.3562, 0.6681, 0.3397, 0.6597, 0.3267, 0.6565, 0.3336, 0.6644, 0.3482, 0.6429, 0.3008, 0.6597, 0.3267, 0.6565, 0.3336, 0.6408, 0.3044, 0.6408, 0.3044, 0.6565, 0.3336, 0.6476, 0.3285, 0.6318, 0.2973, 0.671, 0.3302, 0.6608, 0.3168, 0.6597, 0.3267, 0.6681, 0.3397, 0.6765, 0.3256, 0.6663, 0.3127, 0.6608, 0.3168, 0.671, 0.3302, 0.6458, 0.2867, 0.6663, 0.3127, 0.6608, 0.3168, 0.6404, 0.2901, 0.6404, 0.2901, 0.6608, 0.3168, 0.6597, 0.3267, 0.6429, 0.3008, 0.6935, 0.3111, 0.682, 0.3047, 0.6663, 0.3127, 0.6765, 0.3256, 0.6591, 0.292, 0.682, 0.3047, 0.6663, 0.3127, 0.6458, 0.2867, 0.7065, 0.2951, 0.6962, 0.2901, 0.682, 0.3047, 0.6935, 0.3111, 0.7205, 0.2835, 0.7081, 0.2778, 0.6962, 0.2901, 0.7065, 0.2951, 0.6832, 0.2665, 0.7081, 0.2778, 0.6962, 0.2901, 0.6755, 0.2799, 0.6755, 0.2799, 0.6962, 0.2901, 0.682, 0.3047, 0.6591, 0.292, 0.7365, 0.264, 0.7239, 0.262, 0.7081, 0.2778, 0.7205, 0.2835, 0.6987, 0.2579, 0.7239, 0.262, 0.7081, 0.2778, 0.6832, 0.2665, 0.7547, 0.2504, 0.7417, 0.2453, 0.7239, 0.262, 0.7365, 0.264, 0.7721, 0.2294, 0.7608, 0.2263, 0.7417, 0.2453, 0.7547, 0.2504, 0.7383, 0.2199, 0.7608, 0.2263, 0.7417, 0.2453, 0.7158, 0.2349, 0.7158, 0.2349, 0.7417, 0.2453, 0.7239, 0.262, 0.6987, 0.2579, 0.7459, 0.2097, 0.7717, 0.2154, 0.7608, 0.2263, 0.7383, 0.2199, 0.796, 0.2081, 0.7817, 0.2053, 0.7717, 0.2154, 0.7846, 0.2182, 0.7846, 0.2182, 0.7717, 0.2154, 0.7608, 0.2263, 0.7721, 0.2294, 0.8002, 0.2052, 0.7868, 0.2024, 0.7817, 0.2053, 0.796, 0.2081, 0.76, 0.1969, 0.7868, 0.2024, 0.7817, 0.2053, 0.7531, 0.1996, 0.7531, 0.1996, 0.7817, 0.2053, 0.7717, 0.2154, 0.7459, 0.2097, 0.8006, 0.2032, 0.7893, 0.201, 0.7868, 0.2024, 0.8002, 0.2052, 0.8047, 0.2013, 0.7918, 0.1981, 0.7893, 0.201, 0.8006, 0.2032, 0.7661, 0.1917, 0.7918, 0.1981, 0.7893, 0.201, 0.7667, 0.1965, 0.7667, 0.1965, 0.7893, 0.201, 0.7868, 0.2024, 0.76, 0.1969, 0.8153, 0.1866, 0.8011, 0.1837, 0.7918, 0.1981, 0.8047, 0.2013, 0.7728, 0.1779, 0.8011, 0.1837, 0.7918, 0.1981, 0.7661, 0.1917, 0.8215, 0.1815, 0.809, 0.1792, 0.8011, 0.1837, 0.8153, 0.1866, 0.8285, 0.1722, 0.8156, 0.1705, 0.809, 0.1792, 0.8215, 0.1815, 0.7899, 0.167, 0.8156, 0.1705, 0.809, 0.1792, 0.7841, 0.1744, 0.7841, 0.1744, 0.809, 0.1792, 0.8011, 0.1837, 0.7728, 0.1779, 0.8284, 0.1686, 0.8171, 0.1661, 0.8156, 0.1705, 0.8285, 0.1722, 0.7944, 0.1612, 0.8171, 0.1661, 0.8156, 0.1705, 0.7899, 0.167, 0.8286, 0.167, 0.8173, 0.1642, 0.8171, 0.1661, 0.8284, 0.1686, 0.8336, 0.1624, 0.8237, 0.1557, 0.8173, 0.1642, 0.8286, 0.167, 0.8038, 0.1424, 0.8237, 0.1557, 0.8173, 0.1642, 0.7946, 0.1586, 0.7946, 0.1586, 0.8173, 0.1642, 0.8171, 0.1661, 0.7944, 0.1612, 0.8087, 0.1414, 0.8273, 0.155, 0.8237, 0.1557, 0.8038, 0.1424, 0.8398, 0.1609, 0.8314, 0.1537, 0.8273, 0.155, 0.8367, 0.1618, 0.8367, 0.1618, 0.8273, 0.155, 0.8237, 0.1557, 0.8336, 0.1624, 0.8443, 0.1551, 0.8354, 0.1482, 0.8314, 0.1537, 0.8398, 0.1609, 0.8177, 0.1342, 0.8354, 0.1482, 0.8314, 0.1537, 0.8146, 0.1393, 0.8146, 0.1393, 0.8314, 0.1537, 0.8273, 0.155, 0.8087, 0.1414, 0.8586, 0.1397, 0.846, 0.1363, 0.8354, 0.1482, 0.8443, 0.1551, 0.8592, 0.1359, 0.848, 0.1338, 0.846, 0.1363, 0.8586, 0.1397, 0.8257, 0.1295, 0.848, 0.1338, 0.846, 0.1363, 0.8209, 0.1295, 0.8209, 0.1295, 0.846, 0.1363, 0.8354, 0.1482, 0.8177, 0.1342, 0.8629, 0.1353, 0.8501, 0.1327, 0.848, 0.1338, 0.8592, 0.1359, 0.8247, 0.1275, 0.8501, 0.1327, 0.848, 0.1338, 0.8257, 0.1295, 0.866, 0.1314, 0.8523, 0.129, 0.8501, 0.1327, 0.8629, 0.1353, 0.8691, 0.1283, 0.8553, 0.126, 0.8523, 0.129, 0.866, 0.1314, 0.8276, 0.1215, 0.8553, 0.126, 0.8523, 0.129, 0.8249, 0.1242, 0.8249, 0.1242, 0.8523, 0.129, 0.8501, 0.1327, 0.8247, 0.1275, 0.8765, 0.1197, 0.8612, 0.1177, 0.8553, 0.126, 0.8691, 0.1283, 0.8305, 0.1138, 0.8612, 0.1177, 0.8553, 0.126, 0.8276, 0.1215, 0.8431, 0.1083, 0.8699, 0.1107, 0.8612, 0.1177, 0.8305, 0.1138, 0.8534, 0.09253, 0.8799, 0.09477, 0.8757, 0.1023, 0.8497, 0.09948, 0.8931, 0.09589, 0.8799, 0.09477, 0.8757, 0.1023, 0.8886, 0.1037, 0.861, 0.07707, 0.8885, 0.07898, 0.8799, 0.09477, 0.8534, 0.09253, 0.9022, 0.07994, 0.8885, 0.07898, 0.8799, 0.09477, 0.8931, 0.09589, 0.8886, 0.1037, 0.8757, 0.1023, 0.8699, 0.1107, 0.8834, 0.1119, 0.8834, 0.1119, 0.8699, 0.1107, 0.8612, 0.1177, 0.8765, 0.1197, 0.913, 0.06036, 0.8988, 0.05937, 0.8885, 0.07898, 0.9022, 0.07994, 0.8703, 0.0574, 0.8988, 0.05937, 0.8885, 0.07898, 0.861, 0.07707, 0.8497, 0.09948, 0.8757, 0.1023, 0.8699, 0.1107, 0.8431, 0.1083, 0.8718, 0.04394, 0.9014, 0.04601, 0.8988, 0.05937, 0.8703, 0.0574, 0.9181, 0.03564, 0.9018, 0.03691, 0.9014, 0.04601, 0.9161, 0.04705, 0.9161, 0.04705, 0.9014, 0.04601, 0.8988, 0.05937, 0.913, 0.06036, 0.8692, 0.03944, 0.9018, 0.03691, 0.9014, 0.04601, 0.8718, 0.04394, 0.8981, 0.02431, 0.9181, 0.03564, 0.9018, 0.03691, 0.8878, 0.02618, 0.867, 0.02994, 0.8692, 0.03944, 0.9018, 0.03691, 0.8878, 0.02618, 0.5503, 0.4061, 0.5579, 0.4165, 0.5722, 0.4085, 0.567, 0.3988, 0.5405, 0.4125, 0.5478, 0.4203, 0.5579, 0.4165, 0.5503, 0.4061, 0.1467, 0.8663, 0.1314, 0.8508, 0.09944, 0.9058, 0.11, 0.9165, 0.1731, 0.8318, 0.1542, 0.8127, 0.1314, 0.8508, 0.1467, 0.8663, 0.1827, 0.8182, 0.1676, 0.8019, 0.1542, 0.8127, 0.1731, 0.8318, 0.2512, 0.7405, 0.2362, 0.7241, 0.1676, 0.8019, 0.1827, 0.8182, 0.3132, 0.677, 0.2964, 0.6588, 0.2631, 0.6955, 0.2789, 0.7127, 0.2789, 0.7127, 0.2631, 0.6955, 0.2362, 0.7241, 0.2512, 0.7405, 0.3362, 0.6416, 0.3217, 0.6258, 0.2964, 0.6588, 0.3132, 0.677, 0.3999, 0.5769, 0.3853, 0.561, 0.3217, 0.6258, 0.3362, 0.6416, 0.4722, 0.5029, 0.4576, 0.487, 0.3853, 0.561, 0.3999, 0.5769, 0.5, 0.4784, 0.4854, 0.4625, 0.4576, 0.487, 0.4722, 0.5029, 0.5, 0.4186, 0.5178, 0.434, 0.5257, 0.4321, 0.5144, 0.419, 0.5, 0.4784, 0.5162, 0.4641, 0.5011, 0.4481, 0.4854, 0.4625, 0.5144, 0.419, 0.5257, 0.4321, 0.5478, 0.4203, 0.5405, 0.4125, 0.5162, 0.4641, 0.5323, 0.4498, 0.5178, 0.434, 0.5011, 0.4481, 0.9085, 0.02243, 0.9344, 0.03438, 0.9181, 0.03564, 0.8981, 0.02431, 0.9309, 0.04809, 0.9161, 0.04705, 0.913, 0.06036, 0.9273, 0.06134, 0.9344, 0.03438, 0.9181, 0.03564, 0.9161, 0.04705, 0.9309, 0.04809, 0.9273, 0.06134, 0.913, 0.06036, 0.9022, 0.07994, 0.9159, 0.08089, 0.8968, 0.1131, 0.8834, 0.1119, 0.8765, 0.1197, 0.8918, 0.1216, 0.9016, 0.1051, 0.8886, 0.1037, 0.8834, 0.1119, 0.8968, 0.1131, 0.9159, 0.08089, 0.9022, 0.07994, 0.8931, 0.09589, 0.9064, 0.09701, 0.9064, 0.09701, 0.8931, 0.09589, 0.8886, 0.1037, 0.9016, 0.1051, 0.8918, 0.1216, 0.8765, 0.1197, 0.8691, 0.1283, 0.883, 0.1306, 0.883, 0.1306, 0.8691, 0.1283, 0.866, 0.1314, 0.8797, 0.1338, 0.8797, 0.1338, 0.866, 0.1314, 0.8629, 0.1353, 0.8756, 0.1379, 0.8756, 0.1379, 0.8629, 0.1353, 0.8592, 0.1359, 0.8703, 0.1381, 0.8703, 0.1381, 0.8592, 0.1359, 0.8586, 0.1397, 0.8711, 0.1431, 0.8711, 0.1431, 0.8586, 0.1397, 0.8443, 0.1551, 0.8532, 0.1621, 0.8532, 0.1621, 0.8443, 0.1551, 0.8398, 0.1609, 0.8482, 0.168, 0.846, 0.1685, 0.8367, 0.1618, 0.8336, 0.1624, 0.8436, 0.1691, 0.8482, 0.168, 0.8398, 0.1609, 0.8367, 0.1618, 0.846, 0.1685, 0.8436, 0.1691, 0.8336, 0.1624, 0.8286, 0.167, 0.8399, 0.1697, 0.8399, 0.1697, 0.8286, 0.167, 0.8284, 0.1686, 0.8397, 0.1711, 0.8397, 0.1711, 0.8284, 0.1686, 0.8285, 0.1722, 0.8414, 0.174, 0.8414, 0.174, 0.8285, 0.1722, 0.8215, 0.1815, 0.8339, 0.1839, 0.8339, 0.1839, 0.8215, 0.1815, 0.8153, 0.1866, 0.8294, 0.1895, 0.8294, 0.1895, 0.8153, 0.1866, 0.8047, 0.2013, 0.8176, 0.2045, 0.8176, 0.2045, 0.8047, 0.2013, 0.8006, 0.2032, 0.8119, 0.2055, 0.8119, 0.2055, 0.8006, 0.2032, 0.8002, 0.2052, 0.8136, 0.2079, 0.8136, 0.2079, 0.8002, 0.2052, 0.796, 0.2081, 0.8103, 0.2109, 0.7975, 0.2211, 0.7846, 0.2182, 0.7721, 0.2294, 0.7833, 0.2326, 0.8103, 0.2109, 0.796, 0.2081, 0.7846, 0.2182, 0.7975, 0.2211, 0.7833, 0.2326, 0.7721, 0.2294, 0.7547, 0.2504, 0.7676, 0.2556, 0.7676, 0.2556, 0.7547, 0.2504, 0.7365, 0.264, 0.7491, 0.266, 0.7491, 0.266, 0.7365, 0.264, 0.7205, 0.2835, 0.7329, 0.2892, 0.7329, 0.2892, 0.7205, 0.2835, 0.7065, 0.2951, 0.7169, 0.3002, 0.7169, 0.3002, 0.7065, 0.2951, 0.6935, 0.3111, 0.705, 0.3175, 0.705, 0.3175, 0.6935, 0.3111, 0.6765, 0.3256, 0.6868, 0.3386, 0.6868, 0.3386, 0.6765, 0.3256, 0.671, 0.3302, 0.6812, 0.3435, 0.6812, 0.3435, 0.671, 0.3302, 0.6681, 0.3397, 0.6765, 0.3526, 0.6765, 0.3526, 0.6681, 0.3397, 0.6644, 0.3482, 0.6722, 0.3629, 0.6633, 0.3596, 0.6555, 0.344, 0.6537, 0.3562, 0.663, 0.3748, 0.6722, 0.3629, 0.6644, 0.3482, 0.6555, 0.344, 0.6633, 0.3596, 0.663, 0.3748, 0.6537, 0.3562, 0.6491, 0.36, 0.6611, 0.3792, 0.6611, 0.3792, 0.6491, 0.36, 0.6421, 0.363, 0.6567, 0.38, 0.6567, 0.38, 0.6421, 0.363, 0.636, 0.3607, 0.6499, 0.3743, 0.6499, 0.3743, 0.636, 0.3607, 0.6319, 0.3683, 0.6445, 0.3826, 0.6445, 0.3826, 0.6319, 0.3683, 0.628, 0.3703, 0.6389, 0.3825, 0.6389, 0.3825, 0.628, 0.3703, 0.6223, 0.3704, 0.6323, 0.3796, 0.6214, 0.3862, 0.6155, 0.3754, 0.6086, 0.3803, 0.6323, 0.3796, 0.6214, 0.3862, 0.6089, 0.3902, 0.6223, 0.3704, 0.5773, 0.4181, 0.5722, 0.4085, 0.5808, 0.4141, 0.5655, 0.4269, 0.5579, 0.4165, 0.5722, 0.4085, 0.5773, 0.4181, 0.1161, 0.8354, 0.1314, 0.8508, 0.09944, 0.9058, 0.08887, 0.8951, 0.1526, 0.7855, 0.1676, 0.8019, 0.1542, 0.8127, 0.1353, 0.7936, 0.1353, 0.7936, 0.1542, 0.8127, 0.1314, 0.8508, 0.1161, 0.8354, 0.2473, 0.6784, 0.2631, 0.6955, 0.2362, 0.7241, 0.2211, 0.7078, 0.2211, 0.7078, 0.2362, 0.7241, 0.1676, 0.8019, 0.1526, 0.7855, 0.2796, 0.6405, 0.2964, 0.6588, 0.2631, 0.6955, 0.2473, 0.6784, 0.3708, 0.5452, 0.3853, 0.561, 0.3217, 0.6258, 0.3071, 0.6099, 0.3071, 0.6099, 0.3217, 0.6258, 0.2964, 0.6588, 0.2796, 0.6405, 0.4431, 0.4712, 0.4576, 0.487, 0.3853, 0.561, 0.3708, 0.5452, 0.5323, 0.4498, 0.5178, 0.434, 0.5257, 0.4321, 0.5371, 0.4453, 0.5323, 0.4498, 0.5162, 0.4641, 0.5011, 0.4481, 0.5178, 0.434, 0.555, 0.4282, 0.5478, 0.4203, 0.5579, 0.4165, 0.5655, 0.4269, 0.5162, 0.4641, 0.5, 0.4784, 0.4854, 0.4625, 0.5011, 0.4481, 0.4708, 0.4467, 0.4854, 0.4625, 0.4576, 0.487, 0.4431, 0.4712, 0.5371, 0.4453, 0.5257, 0.4321, 0.5478, 0.4203, 0.555, 0.4282, 0.6172, 0.3582, 0.628, 0.3703, 0.6223, 0.3704, 0.6124, 0.3613, 0.6222, 0.3471, 0.636, 0.3607, 0.6319, 0.3683, 0.6193, 0.3539, 0.6193, 0.3539, 0.6319, 0.3683, 0.628, 0.3703, 0.6172, 0.3582, 0.6276, 0.346, 0.6421, 0.363, 0.636, 0.3607, 0.6222, 0.3471, 0.6443, 0.3376, 0.6537, 0.3562, 0.6491, 0.36, 0.6371, 0.3409, 0.6371, 0.3409, 0.6491, 0.36, 0.6421, 0.363, 0.6276, 0.346, 0.6476, 0.3285, 0.6555, 0.344, 0.6537, 0.3562, 0.6443, 0.3376, 0.6597, 0.3267, 0.6681, 0.3397, 0.6644, 0.3482, 0.6565, 0.3336, 0.6565, 0.3336, 0.6644, 0.3482, 0.6555, 0.344, 0.6476, 0.3285, 0.6663, 0.3127, 0.6765, 0.3256, 0.671, 0.3302, 0.6608, 0.3168, 0.6608, 0.3168, 0.671, 0.3302, 0.6681, 0.3397, 0.6597, 0.3267, 0.682, 0.3047, 0.6935, 0.3111, 0.6765, 0.3256, 0.6663, 0.3127, 0.7081, 0.2778, 0.7205, 0.2835, 0.7065, 0.2951, 0.6962, 0.2901, 0.6962, 0.2901, 0.7065, 0.2951, 0.6935, 0.3111, 0.682, 0.3047, 0.7239, 0.262, 0.7365, 0.264, 0.7205, 0.2835, 0.7081, 0.2778, 0.7608, 0.2263, 0.7721, 0.2294, 0.7547, 0.2504, 0.7417, 0.2453, 0.7417, 0.2453, 0.7547, 0.2504, 0.7365, 0.264, 0.7239, 0.262, 0.7717, 0.2154, 0.7846, 0.2182, 0.7721, 0.2294, 0.7608, 0.2263, 0.7868, 0.2024, 0.8002, 0.2052, 0.796, 0.2081, 0.7817, 0.2053, 0.7817, 0.2053, 0.796, 0.2081, 0.7846, 0.2182, 0.7717, 0.2154, 0.7918, 0.1981, 0.8047, 0.2013, 0.8006, 0.2032, 0.7893, 0.201, 0.7893, 0.201, 0.8006, 0.2032, 0.8002, 0.2052, 0.7868, 0.2024, 0.8011, 0.1837, 0.8153, 0.1866, 0.8047, 0.2013, 0.7918, 0.1981, 0.8156, 0.1705, 0.8285, 0.1722, 0.8215, 0.1815, 0.809, 0.1792, 0.809, 0.1792, 0.8215, 0.1815, 0.8153, 0.1866, 0.8011, 0.1837, 0.8171, 0.1661, 0.8284, 0.1686, 0.8285, 0.1722, 0.8156, 0.1705, 0.8237, 0.1557, 0.8336, 0.1624, 0.8286, 0.167, 0.8173, 0.1642, 0.8173, 0.1642, 0.8286, 0.167, 0.8284, 0.1686, 0.8171, 0.1661, 0.8273, 0.155, 0.8367, 0.1618, 0.8336, 0.1624, 0.8237, 0.1557, 0.8354, 0.1482, 0.8443, 0.1551, 0.8398, 0.1609, 0.8314, 0.1537, 0.8314, 0.1537, 0.8398, 0.1609, 0.8367, 0.1618, 0.8273, 0.155, 0.848, 0.1338, 0.8592, 0.1359, 0.8586, 0.1397, 0.846, 0.1363, 0.846, 0.1363, 0.8586, 0.1397, 0.8443, 0.1551, 0.8354, 0.1482, 0.8501, 0.1327, 0.8629, 0.1353, 0.8592, 0.1359, 0.848, 0.1338, 0.8553, 0.126, 0.8691, 0.1283, 0.866, 0.1314, 0.8523, 0.129, 0.8523, 0.129, 0.866, 0.1314, 0.8629, 0.1353, 0.8501, 0.1327, 0.8612, 0.1177, 0.8765, 0.1197, 0.8691, 0.1283, 0.8553, 0.126, 0.8699, 0.1107, 0.8834, 0.1119, 0.8765, 0.1197, 0.8612, 0.1177, 0.8799, 0.09477, 0.8931, 0.09589, 0.8886, 0.1037, 0.8757, 0.1023, 0.8885, 0.07898, 0.9022, 0.07994, 0.8931, 0.09589, 0.8799, 0.09477, 0.8988, 0.05937, 0.913, 0.06036, 0.9022, 0.07994, 0.8885, 0.07898, 0.8757, 0.1023, 0.8886, 0.1037, 0.8834, 0.1119, 0.8699, 0.1107, 0.9014, 0.04601, 0.9161, 0.04705, 0.913, 0.06036, 0.8988, 0.05937, 0.9018, 0.03691, 0.9181, 0.03564, 0.9161, 0.04705, 0.9014, 0.04601, 0.8878, 0.02618, 0.9018, 0.03691, 0.9181, 0.03564, 0.8981, 0.02431, 0.5144, 0.419, 0.5028, 0.4063, 0.5116, 0.403, 0.5302, 0.3943, 0.5354, 0.4034, 0.5405, 0.4125, 0.5028, 0.4063, 0.5144, 0.419, 0.5, 0.4186, 0.4927, 0.415, 0.4939, 0.4116, 0.4952, 0.4081, 0.5354, 0.4034, 0.5302, 0.3943, 0.5312, 0.3907, 0.5408, 0.3984, 0.5558, 0.3908, 0.567, 0.3988, 0.5503, 0.4061, 0.5408, 0.3984, 0.5558, 0.3908, 0.5447, 0.3827, 0.5312, 0.3907, 0.5408, 0.3984, 0.5408, 0.3984, 0.5312, 0.3907, 0.5302, 0.3943, 0.5354, 0.4034, 0.5144, 0.419, 0.5405, 0.4125, 0.5354, 0.4034, 0.5302, 0.3943, 0.5116, 0.403, 0.5028, 0.4063, 0.5028, 0.4063, 0.4952, 0.4081, 0.4939, 0.4116, 0.4927, 0.415, 0.5, 0.4186, 0.5144, 0.419, 0.5447, 0.3827, 0.5558, 0.3908, 0.5408, 0.3984, 0.5312, 0.3907, 0.5405, 0.4125, 0.5354, 0.4034, 0.5408, 0.3984, 0.5503, 0.4061, 0.6323, 0.3796, 0.6223, 0.3704, 0.6155, 0.3754, 0.6214, 0.3862, 0.6223, 0.3704, 0.6124, 0.3613, 0.605, 0.367, 0.6155, 0.3754, 0.5756, 0.3572, 0.5841, 0.3501, 0.5722, 0.3769, 0.5534, 0.3756, 0.5534, 0.3756, 0.5722, 0.3769, 0.5558, 0.3908, 0.5447, 0.3827, 0.6124, 0.3613, 0.5926, 0.3431, 0.5841, 0.3501, 0.605, 0.367, 0.5503, 0.4061, 0.5408, 0.3984, 0.5354, 0.4034, 0.5405, 0.4125, 0.567, 0.3988, 0.5558, 0.3908, 0.5408, 0.3984, 0.5503, 0.4061, 0.591, 0.3782, 0.5722, 0.3769, 0.5558, 0.3908, 0.567, 0.3988, 0.591, 0.3782, 0.5976, 0.3726, 0.5756, 0.3572, 0.5534, 0.3756, 0.5722, 0.3769, 0.6086, 0.3803, 0.5976, 0.3726, 0.591, 0.3782, 0.6089, 0.3902, 0.6214, 0.3862, 0.09944, 0.9058, 0.08887, 0.8951, 0.06152, 0.9833, 0.09944, 0.9058, 0.06152, 0.9833, 0.08887, 0.8951, 0.6089, 0.3902, 0.6086, 0.3803, 0.6214, 0.3862, 0.6086, 0.3803, 0.6089, 0.3902, 0.591, 0.3782, 0.5976, 0.3726])
me_cube.materials.append(mat_material)
me_cube.use_remesh_preserve_volume = False
me_cube.use_remesh_preserve_attributes = False
me_cube.use_mirror_vertex_groups = False
me_cube.update()

# ---- objects
ob_blade = bpy.data.objects.new('Blade', me_cube)
ob_camera = bpy.data.objects.new('.Camera', cam_camera)

# ---- transforms, parenting, visibility, modifiers, constraints
ob_blade.location = (-0.01712, 9.858e-10, -0.4637)
ob_blade.rotation_euler = (7.358e-08, -0.8374, -1.655e-07)
ob_blade.scale = (0.2175, 0.1087, 0.2175)
ob_blade.lock_rotations_4d = False
ob_blade.empty_display_type = 'ARROWS'
ob_blade.lineart.crease_threshold = 0.0
ob_camera.location = (7.481, -6.508, 5.344)
ob_camera.rotation_euler = (1.109, 0.0, 0.8149)
ob_camera.lock_rotations_4d = False
ob_camera.empty_display_type = 'ARROWS'
ob_camera.color = (0.0, 0.0, 0.0, 0.0)
ob_camera.hide_viewport = True
ob_camera.display_type = 'WIRE'
ob_camera.lineart.crease_threshold = 0.0

# ---- collection membership
col_collection_1.objects.link(ob_blade)
col_collection_1.objects.link(ob_camera)

# ---- scene / render settings (as saved in the file)
scene.camera = ob_camera
scene.frame_start = 1; scene.frame_end = 250; scene.frame_set(1)
scene.render.engine = 'BLENDER_EEVEE_NEXT'
scene.render.resolution_percentage = 50
scene.render.dither_intensity = 0.0
scene.cycles.use_denoising = False
scene.cycles.samples = 128
scene.cycles.sampling_pattern = 'TABULATED_SOBOL'
scene.cycles.light_sampling_threshold = 0.0
scene.cycles.use_adaptive_sampling = False
scene.cycles.use_light_tree = False
scene.cycles.blur_glossy = 0.0
scene.cycles.sample_clamp_indirect = 0.0
scene.view_settings.view_transform = 'Standard'
bpy.context.view_layer.update()

# ---- added for rendering (the .blend has no usable light): sun
light_auto_sun = bpy.data.lights.new('AutoSun', 'SUN')
light_auto_sun.energy = 3.0
light_auto_sun.angle = 0.0523599
ob_auto_sun = bpy.data.objects.new('AutoSun', light_auto_sun)
scene.collection.objects.link(ob_auto_sun)
ob_auto_sun.rotation_euler = (0.872665, 0.174533, 0.523599)
bpy.context.view_layer.update()
